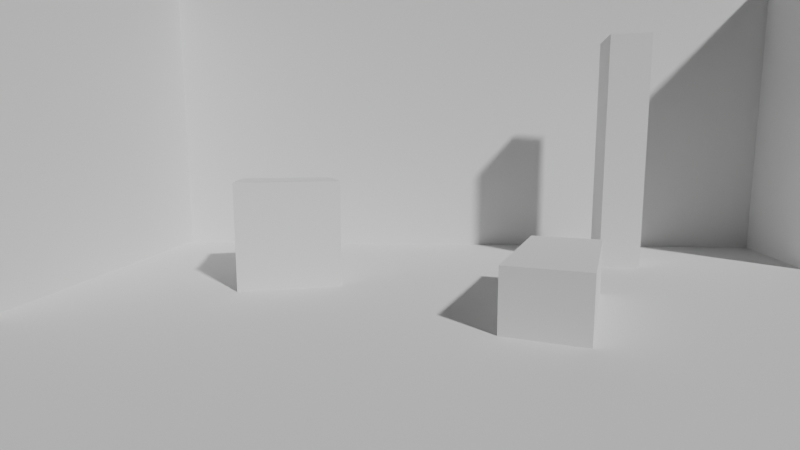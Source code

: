 # Source: scene.blend  (saved by Blender 5.0.118; exported with 4.5.12 LTS)
import bpy
from mathutils import Matrix  # noqa: F401  (used for matrix-valued properties, if any)

bpy.ops.wm.read_factory_settings(use_empty=True)
scene = bpy.context.scene
scene.name = 'Scene'

# ---- collections
col_collection = bpy.data.collections.new('Collection'); scene.collection.children.link(col_collection)

# ---- world
world_world = bpy.data.worlds.new('World'); scene.world = world_world
world_world.use_nodes = True; world_world.node_tree.nodes.clear()
_N = world_world.node_tree.nodes; _L = world_world.node_tree.links
n0 = _N.new('ShaderNodeOutputWorld'); n0.name = 'World Output'; n0.location = (200, 100)
n1 = _N.new('ShaderNodeBackground'); n1.name = 'Background'; n1.location = (-200, 100)
n1.inputs[0].default_value = (0.05088, 0.05088, 0.05088, 1.0)
_L.new(n1.outputs[0], n0.inputs[0])
n0.is_active_output = True
world_world.color = (0.05088, 0.05088, 0.05088)
world_world.sun_shadow_jitter_overblur = 0.0

# ---- cameras
cam_plate_cam = bpy.data.cameras.new('plate_cam')
cam_plate_cam.sensor_fit = 'HORIZONTAL'
cam_plate_cam.clip_start = 0.01
cam_plate_cam.lens = 22.9
cam_plate_cam.sensor_height = 20.25

# ---- meshes
me_floor = bpy.data.meshes.new('floor')
me_floor.from_pydata([(-5.195, 1.899, -0.000304), (7.105, 1.899, -0.000304), (7.105, 10.25, -0.000304), (-5.195, 10.25, -0.000304)], [], [(0, 1, 2, 3)])
me_floor.update()
me_wall_1 = bpy.data.meshes.new('wall_1')
me_wall_1.from_pydata([(-4.981, 9.808, 0.0), (7.126, 8.761, 0.0), (7.126, 8.761, 4.83), (-4.981, 9.808, 4.83)], [], [(0, 1, 2, 3)])
me_wall_1.update()
me_wall_2 = bpy.data.meshes.new('wall_2')
me_wall_2.from_pydata([(-4.181, 4.753, 0.0), (-3.997, 10.06, 0.0), (-3.997, 10.06, 4.793), (-4.181, 4.753, 4.793)], [], [(0, 1, 2, 3)])
me_wall_2.update()
me_wall_3 = bpy.data.meshes.new('wall_3')
me_wall_3.from_pydata([(6.133, 8.954, 0.0), (5.734, 7.048, 0.0), (5.734, 7.048, 4.528), (6.133, 8.954, 4.528)], [], [(0, 1, 2, 3)])
me_wall_3.update()
me_box_1 = bpy.data.meshes.new('box_1')
me_box_1.from_pydata([(-0.319, -0.2757, -1.639), (0.319, -0.2757, -1.639), (-0.319, 0.2757, -1.639), (0.319, 0.2757, -1.639), (-0.319, -0.2757, 1.639), (0.319, -0.2757, 1.639), (-0.319, 0.2757, 1.639), (0.319, 0.2757, 1.639)], [], [(0, 2, 3, 1), (4, 5, 7, 6), (0, 1, 5, 4), (2, 6, 7, 3), (0, 4, 6, 2), (1, 3, 7, 5)])
me_box_1.update()
me_box_2 = bpy.data.meshes.new('box_2')
me_box_2.from_pydata([(-0.626, -0.626, -0.6552), (0.626, -0.626, -0.6552), (-0.626, 0.626, -0.6552), (0.626, 0.626, -0.6552), (-0.626, -0.626, 0.6552), (0.626, -0.626, 0.6552), (-0.626, 0.626, 0.6552), (0.626, 0.626, 0.6552)], [], [(0, 2, 3, 1), (4, 5, 7, 6), (0, 1, 5, 4), (2, 6, 7, 3), (0, 4, 6, 2), (1, 3, 7, 5)])
me_box_2.update()
me_box_3 = bpy.data.meshes.new('box_3')
me_box_3.from_pydata([(-0.9284, -0.4045, -0.3245), (0.9284, -0.4045, -0.3245), (-0.9284, 0.4045, -0.3245), (0.9284, 0.4045, -0.3245), (-0.9284, -0.4045, 0.3245), (0.9284, -0.4045, 0.3245), (-0.9284, 0.4045, 0.3245), (0.9284, 0.4045, 0.3245)], [], [(0, 2, 3, 1), (4, 5, 7, 6), (0, 1, 5, 4), (2, 6, 7, 3), (0, 4, 6, 2), (1, 3, 7, 5)])
me_box_3.update()

# ---- objects
ob_plate_cam = bpy.data.objects.new('plate_cam', cam_plate_cam)
ob_floor = bpy.data.objects.new('floor', me_floor)
ob_wall_1 = bpy.data.objects.new('wall_1', me_wall_1)
ob_wall_2 = bpy.data.objects.new('wall_2', me_wall_2)
ob_wall_3 = bpy.data.objects.new('wall_3', me_wall_3)
ob_box_1 = bpy.data.objects.new('box_1', me_box_1)
ob_box_2 = bpy.data.objects.new('box_2', me_box_2)
ob_box_3 = bpy.data.objects.new('box_3', me_box_3)

# ---- transforms, parenting, visibility, modifiers, constraints
ob_plate_cam.location = (4.337e-19, -2.776e-17, 1.6)
ob_plate_cam.rotation_euler = (1.438, 0.002343, -0.0003127)
ob_floor.location = (0.0, 0.0, 0.0)
ob_wall_1.location = (0.0, 0.0, 0.0)
ob_wall_2.location = (0.0, 0.0, 0.0)
ob_wall_3.location = (0.0, 0.0, 0.0)
ob_box_1.location = (3.241, 7.586, 1.639)
ob_box_1.rotation_euler = (0.0, 0.0, 1.414)
ob_box_2.location = (-1.468, 6.679, 0.6552)
ob_box_2.rotation_euler = (0.0, 0.0, 0.2094)
ob_box_3.location = (1.607, 5.108, 0.3245)
ob_box_3.rotation_euler = (0.0, 0.0, 1.169)

# ---- collection membership
scene.collection.objects.link(ob_plate_cam)
scene.collection.objects.link(ob_floor)
scene.collection.objects.link(ob_wall_1)
scene.collection.objects.link(ob_wall_2)
scene.collection.objects.link(ob_wall_3)
scene.collection.objects.link(ob_box_1)
scene.collection.objects.link(ob_box_2)
scene.collection.objects.link(ob_box_3)

# ---- scene / render settings (as saved in the file)
scene.camera = ob_plate_cam
scene.frame_start = 1; scene.frame_end = 1; scene.frame_set(1)
scene.render.engine = 'BLENDER_EEVEE_NEXT'
scene.render.resolution_x = 1280
scene.render.resolution_y = 720
scene.render.bake_bias = 0.0
scene.render.bake_samples = 0
scene.cycles.sampling_pattern = 'TABULATED_SOBOL'
scene.eevee.use_volume_custom_range = False
bpy.context.view_layer.update()

# ---- added for rendering (the .blend has no usable light): sun
light_auto_sun = bpy.data.lights.new('AutoSun', 'SUN')
light_auto_sun.energy = 3.0
light_auto_sun.angle = 0.0523599
ob_auto_sun = bpy.data.objects.new('AutoSun', light_auto_sun)
scene.collection.objects.link(ob_auto_sun)
ob_auto_sun.rotation_euler = (0.872665, 0.174533, 0.523599)
bpy.context.view_layer.update()
